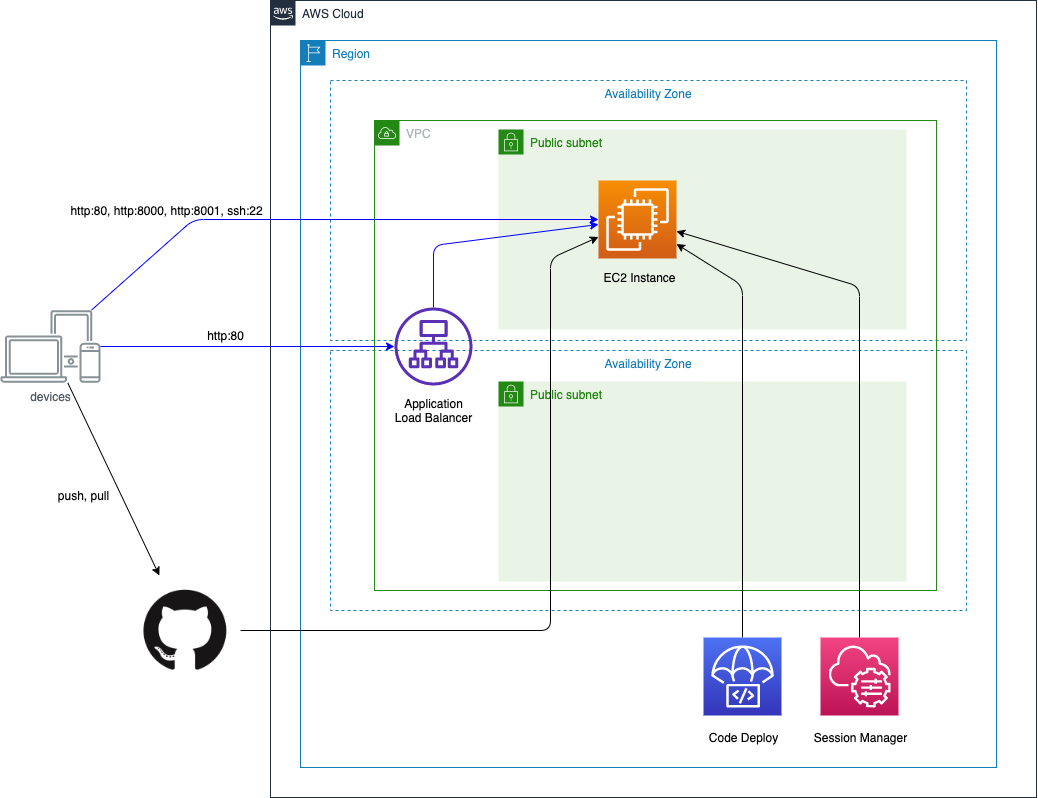

The diagram above was exported from draw.io. Its source (the exported page's mxGraphModel, read from the mxfile embedded in the PNG):
<mxGraphModel dx="1188" dy="721" grid="1" gridSize="10" guides="1" tooltips="1" connect="1" arrows="1" fold="1" page="1" pageScale="1" pageWidth="1169" pageHeight="827" math="0" shadow="0">
  <root>
    <mxCell id="0" />
    <mxCell id="1" parent="0" />
    <mxCell id="UEzPUAAOIrF-is8g5C7q-74" value="AWS Cloud" style="points=[[0,0],[0.25,0],[0.5,0],[0.75,0],[1,0],[1,0.25],[1,0.5],[1,0.75],[1,1],[0.75,1],[0.5,1],[0.25,1],[0,1],[0,0.75],[0,0.5],[0,0.25]];outlineConnect=0;gradientColor=none;html=1;whiteSpace=wrap;fontSize=12;fontStyle=0;shape=mxgraph.aws4.group;grIcon=mxgraph.aws4.group_aws_cloud_alt;strokeColor=#232F3E;fillColor=none;verticalAlign=top;align=left;spacingLeft=30;fontColor=#232F3E;dashed=0;labelBackgroundColor=#ffffff;" parent="1" vertex="1">
      <mxGeometry x="337" y="15" width="766" height="797" as="geometry" />
    </mxCell>
    <mxCell id="wDvVOPNEPEObOM7fRzDj-13" value="Region" style="points=[[0,0],[0.25,0],[0.5,0],[0.75,0],[1,0],[1,0.25],[1,0.5],[1,0.75],[1,1],[0.75,1],[0.5,1],[0.25,1],[0,1],[0,0.75],[0,0.5],[0,0.25]];outlineConnect=0;gradientColor=none;html=1;whiteSpace=wrap;fontSize=12;fontStyle=0;shape=mxgraph.aws4.group;grIcon=mxgraph.aws4.group_region;strokeColor=#147EBA;fillColor=none;verticalAlign=top;align=left;spacingLeft=30;fontColor=#147EBA;dashed=0;" vertex="1" parent="1">
      <mxGeometry x="367" y="55" width="696" height="727" as="geometry" />
    </mxCell>
    <mxCell id="wDvVOPNEPEObOM7fRzDj-11" value="Availability Zone" style="fillColor=none;strokeColor=#147EBA;dashed=1;verticalAlign=top;fontStyle=0;fontColor=#147EBA;" vertex="1" parent="1">
      <mxGeometry x="397" y="95" width="636" height="260" as="geometry" />
    </mxCell>
    <mxCell id="wDvVOPNEPEObOM7fRzDj-20" value="Availability Zone" style="fillColor=none;strokeColor=#147EBA;dashed=1;verticalAlign=top;fontStyle=0;fontColor=#147EBA;" vertex="1" parent="1">
      <mxGeometry x="397" y="365" width="636" height="260" as="geometry" />
    </mxCell>
    <mxCell id="wDvVOPNEPEObOM7fRzDj-8" value="VPC" style="points=[[0,0],[0.25,0],[0.5,0],[0.75,0],[1,0],[1,0.25],[1,0.5],[1,0.75],[1,1],[0.75,1],[0.5,1],[0.25,1],[0,1],[0,0.75],[0,0.5],[0,0.25]];outlineConnect=0;gradientColor=none;html=1;whiteSpace=wrap;fontSize=12;fontStyle=0;shape=mxgraph.aws4.group;grIcon=mxgraph.aws4.group_vpc;strokeColor=#248814;fillColor=none;verticalAlign=top;align=left;spacingLeft=30;fontColor=#AAB7B8;dashed=0;" vertex="1" parent="1">
      <mxGeometry x="441" y="135" width="562" height="470" as="geometry" />
    </mxCell>
    <mxCell id="wDvVOPNEPEObOM7fRzDj-9" value="Public subnet" style="points=[[0,0],[0.25,0],[0.5,0],[0.75,0],[1,0],[1,0.25],[1,0.5],[1,0.75],[1,1],[0.75,1],[0.5,1],[0.25,1],[0,1],[0,0.75],[0,0.5],[0,0.25]];outlineConnect=0;gradientColor=none;html=1;whiteSpace=wrap;fontSize=12;fontStyle=0;shape=mxgraph.aws4.group;grIcon=mxgraph.aws4.group_security_group;grStroke=0;strokeColor=#248814;fillColor=#E9F3E6;verticalAlign=top;align=left;spacingLeft=30;fontColor=#248814;dashed=0;" vertex="1" parent="1">
      <mxGeometry x="565" y="144" width="408" height="200" as="geometry" />
    </mxCell>
    <mxCell id="wDvVOPNEPEObOM7fRzDj-7" value="devices" style="outlineConnect=0;gradientColor=none;fontColor=#545B64;strokeColor=none;fillColor=#879196;dashed=0;verticalLabelPosition=bottom;verticalAlign=top;align=center;html=1;fontSize=12;fontStyle=0;aspect=fixed;shape=mxgraph.aws4.illustration_devices;pointerEvents=1" vertex="1" parent="1">
      <mxGeometry x="67" y="324.5" width="100" height="73" as="geometry" />
    </mxCell>
    <mxCell id="wDvVOPNEPEObOM7fRzDj-16" value="" style="endArrow=classic;html=1;fillColor=#3333FF;strokeColor=#0000FF;" edge="1" parent="1" source="wDvVOPNEPEObOM7fRzDj-7" target="wDvVOPNEPEObOM7fRzDj-5">
      <mxGeometry width="50" height="50" relative="1" as="geometry">
        <mxPoint x="137" y="425" as="sourcePoint" />
        <mxPoint x="207" y="425" as="targetPoint" />
      </mxGeometry>
    </mxCell>
    <mxCell id="wDvVOPNEPEObOM7fRzDj-18" value="" style="endArrow=classic;html=1;strokeColor=#0000FF;" edge="1" parent="1" source="wDvVOPNEPEObOM7fRzDj-5" target="wDvVOPNEPEObOM7fRzDj-3">
      <mxGeometry width="50" height="50" relative="1" as="geometry">
        <mxPoint x="567" y="455" as="sourcePoint" />
        <mxPoint x="617" y="405" as="targetPoint" />
        <Array as="points">
          <mxPoint x="500" y="260" />
        </Array>
      </mxGeometry>
    </mxCell>
    <mxCell id="wDvVOPNEPEObOM7fRzDj-21" value="Public subnet" style="points=[[0,0],[0.25,0],[0.5,0],[0.75,0],[1,0],[1,0.25],[1,0.5],[1,0.75],[1,1],[0.75,1],[0.5,1],[0.25,1],[0,1],[0,0.75],[0,0.5],[0,0.25]];outlineConnect=0;gradientColor=none;html=1;whiteSpace=wrap;fontSize=12;fontStyle=0;shape=mxgraph.aws4.group;grIcon=mxgraph.aws4.group_security_group;grStroke=0;strokeColor=#248814;fillColor=#E9F3E6;verticalAlign=top;align=left;spacingLeft=30;fontColor=#248814;dashed=0;" vertex="1" parent="1">
      <mxGeometry x="565" y="396" width="408" height="200" as="geometry" />
    </mxCell>
    <mxCell id="wDvVOPNEPEObOM7fRzDj-26" value="" style="shape=image;verticalLabelPosition=bottom;labelBackgroundColor=#ffffff;verticalAlign=top;aspect=fixed;imageAspect=0;image=https://github.githubassets.com/images/modules/logos_page/GitHub-Mark.png;" vertex="1" parent="1">
      <mxGeometry x="197" y="590" width="110" height="110" as="geometry" />
    </mxCell>
    <mxCell id="wDvVOPNEPEObOM7fRzDj-27" value="" style="endArrow=classic;html=1;" edge="1" parent="1" source="wDvVOPNEPEObOM7fRzDj-7" target="wDvVOPNEPEObOM7fRzDj-26">
      <mxGeometry width="50" height="50" relative="1" as="geometry">
        <mxPoint x="7" y="368.7158894645943" as="sourcePoint" />
        <mxPoint x="497" y="370.8316062176166" as="targetPoint" />
      </mxGeometry>
    </mxCell>
    <mxCell id="wDvVOPNEPEObOM7fRzDj-28" value="" style="endArrow=classic;html=1;" edge="1" parent="1" source="wDvVOPNEPEObOM7fRzDj-26" target="wDvVOPNEPEObOM7fRzDj-3">
      <mxGeometry width="50" height="50" relative="1" as="geometry">
        <mxPoint x="257.0023265066036" y="544.9990832834034" as="sourcePoint" />
        <mxPoint x="409.3141068917014" y="809.13" as="targetPoint" />
        <Array as="points">
          <mxPoint x="617" y="645" />
          <mxPoint x="617" y="273" />
        </Array>
      </mxGeometry>
    </mxCell>
    <mxCell id="wDvVOPNEPEObOM7fRzDj-29" value="" style="endArrow=classic;html=1;" edge="1" parent="1" source="wDvVOPNEPEObOM7fRzDj-15" target="wDvVOPNEPEObOM7fRzDj-3">
      <mxGeometry width="50" height="50" relative="1" as="geometry">
        <mxPoint x="687.0002397296971" y="394.86908328340337" as="sourcePoint" />
        <mxPoint x="833.7400155520995" y="625" as="targetPoint" />
        <Array as="points">
          <mxPoint x="809" y="300" />
        </Array>
      </mxGeometry>
    </mxCell>
    <mxCell id="wDvVOPNEPEObOM7fRzDj-30" value="" style="endArrow=classic;html=1;" edge="1" parent="1" source="wDvVOPNEPEObOM7fRzDj-19" target="wDvVOPNEPEObOM7fRzDj-3">
      <mxGeometry width="50" height="50" relative="1" as="geometry">
        <mxPoint x="819" y="685" as="sourcePoint" />
        <mxPoint x="753.0000000000005" y="310" as="targetPoint" />
        <Array as="points">
          <mxPoint x="926" y="301" />
        </Array>
      </mxGeometry>
    </mxCell>
    <mxCell id="wDvVOPNEPEObOM7fRzDj-32" value="" style="group" vertex="1" connectable="0" parent="1">
      <mxGeometry x="661" y="195" width="90" height="107" as="geometry" />
    </mxCell>
    <mxCell id="wDvVOPNEPEObOM7fRzDj-3" value="" style="outlineConnect=0;fontColor=#232F3E;gradientColor=#F78E04;gradientDirection=north;fillColor=#D05C17;strokeColor=#ffffff;dashed=0;verticalLabelPosition=bottom;verticalAlign=top;align=center;html=1;fontSize=12;fontStyle=0;aspect=fixed;shape=mxgraph.aws4.resourceIcon;resIcon=mxgraph.aws4.ec2;" vertex="1" parent="wDvVOPNEPEObOM7fRzDj-32">
      <mxGeometry x="4" width="78" height="78" as="geometry" />
    </mxCell>
    <mxCell id="wDvVOPNEPEObOM7fRzDj-31" value="EC2 Instance" style="text;html=1;resizable=0;autosize=1;align=center;verticalAlign=middle;points=[];fillColor=none;strokeColor=none;rounded=0;" vertex="1" parent="wDvVOPNEPEObOM7fRzDj-32">
      <mxGeometry y="87" width="90" height="20" as="geometry" />
    </mxCell>
    <mxCell id="wDvVOPNEPEObOM7fRzDj-35" value="" style="group" vertex="1" connectable="0" parent="1">
      <mxGeometry x="770" y="652" width="80" height="110" as="geometry" />
    </mxCell>
    <mxCell id="wDvVOPNEPEObOM7fRzDj-15" value="" style="outlineConnect=0;fontColor=#232F3E;gradientColor=#4D72F3;gradientDirection=north;fillColor=#3334B9;strokeColor=#ffffff;dashed=0;verticalLabelPosition=bottom;verticalAlign=top;align=center;html=1;fontSize=12;fontStyle=0;aspect=fixed;shape=mxgraph.aws4.resourceIcon;resIcon=mxgraph.aws4.codedeploy;" vertex="1" parent="wDvVOPNEPEObOM7fRzDj-35">
      <mxGeometry width="78" height="78" as="geometry" />
    </mxCell>
    <mxCell id="wDvVOPNEPEObOM7fRzDj-33" value="Code Deploy" style="text;html=1;resizable=0;autosize=1;align=center;verticalAlign=middle;points=[];fillColor=none;strokeColor=none;rounded=0;" vertex="1" parent="wDvVOPNEPEObOM7fRzDj-35">
      <mxGeometry y="90" width="80" height="20" as="geometry" />
    </mxCell>
    <mxCell id="wDvVOPNEPEObOM7fRzDj-36" value="" style="group" vertex="1" connectable="0" parent="1">
      <mxGeometry x="872" y="652" width="110" height="110" as="geometry" />
    </mxCell>
    <mxCell id="wDvVOPNEPEObOM7fRzDj-19" value="" style="outlineConnect=0;fontColor=#232F3E;gradientColor=#F34482;gradientDirection=north;fillColor=#BC1356;strokeColor=#ffffff;dashed=0;verticalLabelPosition=bottom;verticalAlign=top;align=center;html=1;fontSize=12;fontStyle=0;aspect=fixed;shape=mxgraph.aws4.resourceIcon;resIcon=mxgraph.aws4.systems_manager;" vertex="1" parent="wDvVOPNEPEObOM7fRzDj-36">
      <mxGeometry x="15" width="78" height="78" as="geometry" />
    </mxCell>
    <mxCell id="wDvVOPNEPEObOM7fRzDj-34" value="Session Manager" style="text;html=1;resizable=0;autosize=1;align=center;verticalAlign=middle;points=[];fillColor=none;strokeColor=none;rounded=0;" vertex="1" parent="wDvVOPNEPEObOM7fRzDj-36">
      <mxGeometry y="90" width="110" height="20" as="geometry" />
    </mxCell>
    <mxCell id="wDvVOPNEPEObOM7fRzDj-38" value="" style="group" vertex="1" connectable="0" parent="1">
      <mxGeometry x="455" y="322" width="90" height="118" as="geometry" />
    </mxCell>
    <mxCell id="wDvVOPNEPEObOM7fRzDj-5" value="" style="outlineConnect=0;fontColor=#232F3E;gradientColor=none;fillColor=#5A30B5;strokeColor=none;dashed=0;verticalLabelPosition=bottom;verticalAlign=top;align=center;html=1;fontSize=12;fontStyle=0;aspect=fixed;pointerEvents=1;shape=mxgraph.aws4.application_load_balancer;" vertex="1" parent="wDvVOPNEPEObOM7fRzDj-38">
      <mxGeometry x="6" width="78" height="78" as="geometry" />
    </mxCell>
    <mxCell id="wDvVOPNEPEObOM7fRzDj-37" value="Application&lt;br&gt;Load Balancer" style="text;html=1;resizable=0;autosize=1;align=center;verticalAlign=middle;points=[];fillColor=none;strokeColor=none;rounded=0;" vertex="1" parent="wDvVOPNEPEObOM7fRzDj-38">
      <mxGeometry y="88" width="90" height="30" as="geometry" />
    </mxCell>
    <mxCell id="wDvVOPNEPEObOM7fRzDj-41" value="" style="endArrow=classic;html=1;fillColor=#0000FF;strokeColor=#0000FF;" edge="1" parent="1" source="wDvVOPNEPEObOM7fRzDj-7" target="wDvVOPNEPEObOM7fRzDj-3">
      <mxGeometry width="50" height="50" relative="1" as="geometry">
        <mxPoint x="144.2881205748572" y="407.36908328340337" as="sourcePoint" />
        <mxPoint x="235.855633802817" y="600" as="targetPoint" />
        <Array as="points">
          <mxPoint x="260" y="234" />
        </Array>
      </mxGeometry>
    </mxCell>
    <mxCell id="wDvVOPNEPEObOM7fRzDj-42" value="http:80, http:8000, http:8001, ssh:22" style="text;html=1;resizable=0;autosize=1;align=center;verticalAlign=middle;points=[];fillColor=none;strokeColor=none;rounded=0;" vertex="1" parent="1">
      <mxGeometry x="128" y="215" width="210" height="20" as="geometry" />
    </mxCell>
    <mxCell id="wDvVOPNEPEObOM7fRzDj-43" value="http:80" style="text;html=1;resizable=0;autosize=1;align=center;verticalAlign=middle;points=[];fillColor=none;strokeColor=none;rounded=0;" vertex="1" parent="1">
      <mxGeometry x="267" y="340" width="50" height="20" as="geometry" />
    </mxCell>
    <mxCell id="wDvVOPNEPEObOM7fRzDj-44" value="push, pull" style="text;html=1;resizable=0;autosize=1;align=center;verticalAlign=middle;points=[];fillColor=none;strokeColor=none;rounded=0;" vertex="1" parent="1">
      <mxGeometry x="115" y="500" width="70" height="20" as="geometry" />
    </mxCell>
  </root>
</mxGraphModel>